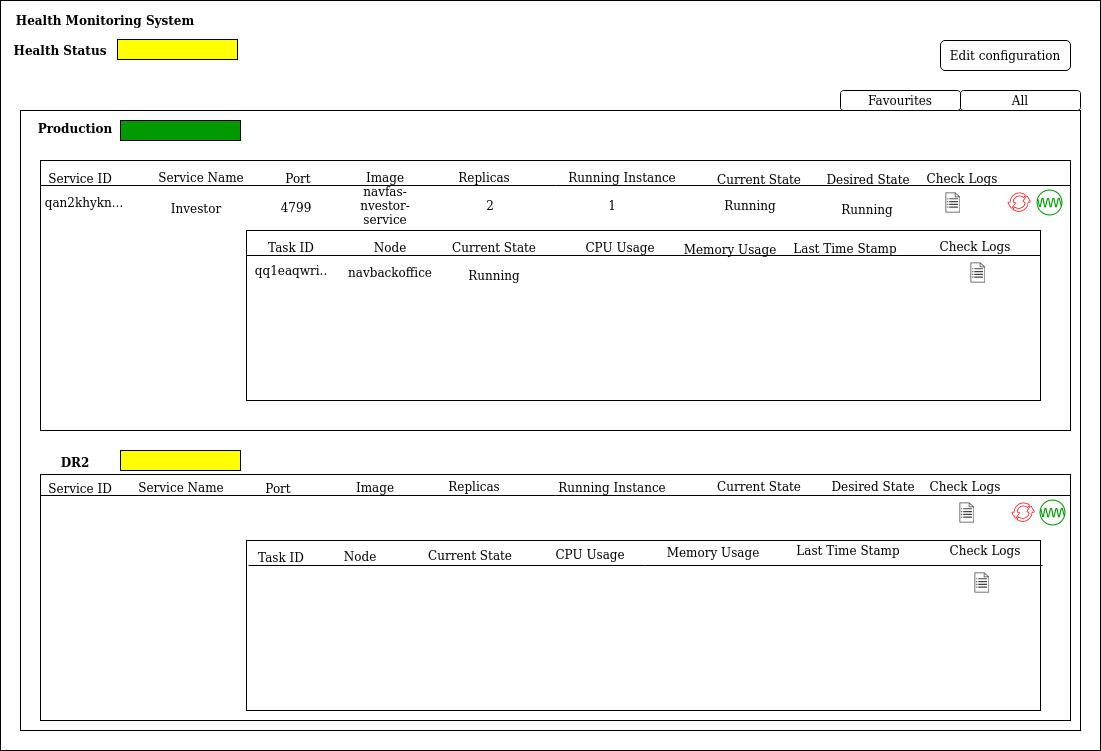

The diagram above was exported from draw.io. Its source (the exported page's mxGraphModel, read from the mxfile embedded in the PNG):
<mxGraphModel dx="1355" dy="764" grid="1" gridSize="10" guides="1" tooltips="1" connect="1" arrows="1" fold="1" page="1" pageScale="1" pageWidth="850" pageHeight="1100" math="0" shadow="0">
  <root>
    <mxCell id="0" />
    <mxCell id="1" parent="0" />
    <mxCell id="M1Iy2xWkrzHjkP0-nh0a-1" value="" style="rounded=0;whiteSpace=wrap;html=1;" vertex="1" parent="1">
      <mxGeometry x="10" y="10" width="1100" height="750" as="geometry" />
    </mxCell>
    <mxCell id="M1Iy2xWkrzHjkP0-nh0a-2" value="Health Monitoring System" style="text;html=1;strokeColor=none;fillColor=none;align=center;verticalAlign=middle;whiteSpace=wrap;rounded=0;fontStyle=1" vertex="1" parent="1">
      <mxGeometry x="20" y="20" width="190" height="20" as="geometry" />
    </mxCell>
    <mxCell id="M1Iy2xWkrzHjkP0-nh0a-3" value="" style="rounded=0;whiteSpace=wrap;html=1;fillColor=#FFFF00;" vertex="1" parent="1">
      <mxGeometry x="127" y="49" width="120" height="20" as="geometry" />
    </mxCell>
    <mxCell id="M1Iy2xWkrzHjkP0-nh0a-4" value="Health Status" style="text;html=1;strokeColor=none;fillColor=none;align=center;verticalAlign=middle;whiteSpace=wrap;rounded=0;fontStyle=1" vertex="1" parent="1">
      <mxGeometry x="10" y="50" width="120" height="20" as="geometry" />
    </mxCell>
    <mxCell id="M1Iy2xWkrzHjkP0-nh0a-5" value="" style="rounded=1;whiteSpace=wrap;html=1;fillColor=#FFFFFF;" vertex="1" parent="1">
      <mxGeometry x="950" y="50" width="130" height="30" as="geometry" />
    </mxCell>
    <mxCell id="M1Iy2xWkrzHjkP0-nh0a-6" value="Edit configuration" style="text;html=1;strokeColor=none;fillColor=none;align=center;verticalAlign=middle;whiteSpace=wrap;rounded=0;" vertex="1" parent="1">
      <mxGeometry x="955" y="60" width="120" height="10" as="geometry" />
    </mxCell>
    <mxCell id="M1Iy2xWkrzHjkP0-nh0a-7" value="" style="rounded=0;whiteSpace=wrap;html=1;fillColor=#FFFFFF;" vertex="1" parent="1">
      <mxGeometry x="30" y="120" width="1060" height="620" as="geometry" />
    </mxCell>
    <mxCell id="M1Iy2xWkrzHjkP0-nh0a-8" value="" style="rounded=1;whiteSpace=wrap;html=1;fillColor=#FFFFFF;" vertex="1" parent="1">
      <mxGeometry x="970" y="100" width="120" height="20" as="geometry" />
    </mxCell>
    <mxCell id="M1Iy2xWkrzHjkP0-nh0a-9" value="" style="rounded=1;whiteSpace=wrap;html=1;fillColor=#FFFFFF;" vertex="1" parent="1">
      <mxGeometry x="850" y="100" width="120" height="20" as="geometry" />
    </mxCell>
    <mxCell id="M1Iy2xWkrzHjkP0-nh0a-10" value="Favourites" style="text;html=1;strokeColor=none;fillColor=none;align=center;verticalAlign=middle;whiteSpace=wrap;rounded=0;" vertex="1" parent="1">
      <mxGeometry x="880" y="95" width="60" height="30" as="geometry" />
    </mxCell>
    <mxCell id="M1Iy2xWkrzHjkP0-nh0a-12" value="All" style="text;html=1;strokeColor=none;fillColor=none;align=center;verticalAlign=middle;whiteSpace=wrap;rounded=0;" vertex="1" parent="1">
      <mxGeometry x="1000" y="95" width="60" height="30" as="geometry" />
    </mxCell>
    <mxCell id="M1Iy2xWkrzHjkP0-nh0a-14" value="&lt;div&gt;Production&lt;/div&gt;&lt;div&gt;&lt;br&gt;&lt;/div&gt;" style="text;html=1;strokeColor=none;fillColor=none;align=center;verticalAlign=middle;whiteSpace=wrap;rounded=0;fontStyle=1" vertex="1" parent="1">
      <mxGeometry x="50" y="130" width="70" height="30" as="geometry" />
    </mxCell>
    <mxCell id="M1Iy2xWkrzHjkP0-nh0a-15" value="" style="rounded=0;whiteSpace=wrap;html=1;fillColor=#009900;" vertex="1" parent="1">
      <mxGeometry x="130" y="130" width="120" height="20" as="geometry" />
    </mxCell>
    <mxCell id="M1Iy2xWkrzHjkP0-nh0a-16" value="" style="rounded=0;whiteSpace=wrap;html=1;strokeWidth=1;fillColor=#FFFFFF;" vertex="1" parent="1">
      <mxGeometry x="50" y="170" width="1030" height="270" as="geometry" />
    </mxCell>
    <mxCell id="M1Iy2xWkrzHjkP0-nh0a-18" value="" style="line;strokeWidth=1;html=1;perimeter=backbonePerimeter;points=[];outlineConnect=0;fillColor=#FFFFFF;" vertex="1" parent="1">
      <mxGeometry x="50" y="190" width="1030" height="10" as="geometry" />
    </mxCell>
    <mxCell id="M1Iy2xWkrzHjkP0-nh0a-19" value="&lt;div&gt;Service ID&lt;/div&gt;&lt;div&gt;&lt;br&gt;&lt;/div&gt;" style="text;html=1;strokeColor=none;fillColor=none;align=center;verticalAlign=middle;whiteSpace=wrap;rounded=0;" vertex="1" parent="1">
      <mxGeometry x="50" y="190" width="80" height="10" as="geometry" />
    </mxCell>
    <mxCell id="M1Iy2xWkrzHjkP0-nh0a-20" value="Current State" style="text;html=1;strokeColor=none;fillColor=none;align=center;verticalAlign=middle;whiteSpace=wrap;rounded=0;" vertex="1" parent="1">
      <mxGeometry x="719" y="184" width="100" height="10" as="geometry" />
    </mxCell>
    <mxCell id="M1Iy2xWkrzHjkP0-nh0a-22" value="Running Instance" style="text;html=1;strokeColor=none;fillColor=none;align=center;verticalAlign=middle;whiteSpace=wrap;rounded=0;" vertex="1" parent="1">
      <mxGeometry x="572" y="179.5" width="120" height="15" as="geometry" />
    </mxCell>
    <mxCell id="M1Iy2xWkrzHjkP0-nh0a-23" value="Replicas" style="text;html=1;strokeColor=none;fillColor=none;align=center;verticalAlign=middle;whiteSpace=wrap;rounded=0;" vertex="1" parent="1">
      <mxGeometry x="464" y="179" width="60" height="15" as="geometry" />
    </mxCell>
    <mxCell id="M1Iy2xWkrzHjkP0-nh0a-24" value="Image" style="text;html=1;strokeColor=none;fillColor=none;align=center;verticalAlign=middle;whiteSpace=wrap;rounded=0;" vertex="1" parent="1">
      <mxGeometry x="365" y="172" width="60" height="30" as="geometry" />
    </mxCell>
    <mxCell id="M1Iy2xWkrzHjkP0-nh0a-25" value="Port" style="text;html=1;strokeColor=none;fillColor=none;align=center;verticalAlign=middle;whiteSpace=wrap;rounded=0;" vertex="1" parent="1">
      <mxGeometry x="278" y="173" width="60" height="30" as="geometry" />
    </mxCell>
    <mxCell id="M1Iy2xWkrzHjkP0-nh0a-26" value="Service Name" style="text;html=1;strokeColor=none;fillColor=none;align=center;verticalAlign=middle;whiteSpace=wrap;rounded=0;" vertex="1" parent="1">
      <mxGeometry x="166" y="167" width="90" height="40" as="geometry" />
    </mxCell>
    <mxCell id="M1Iy2xWkrzHjkP0-nh0a-28" value="" style="rounded=0;whiteSpace=wrap;html=1;strokeWidth=1;fillColor=#FFFFFF;" vertex="1" parent="1">
      <mxGeometry x="256" y="240" width="794" height="170" as="geometry" />
    </mxCell>
    <mxCell id="M1Iy2xWkrzHjkP0-nh0a-30" value="" style="line;strokeWidth=1;html=1;perimeter=backbonePerimeter;points=[];outlineConnect=0;fillColor=#FFFFFF;" vertex="1" parent="1">
      <mxGeometry x="256" y="260" width="794" height="10" as="geometry" />
    </mxCell>
    <mxCell id="M1Iy2xWkrzHjkP0-nh0a-31" value="&lt;div&gt;CPU Usage&lt;br&gt;&lt;/div&gt;&lt;div&gt;&lt;/div&gt;" style="text;html=1;strokeColor=none;fillColor=none;align=center;verticalAlign=middle;whiteSpace=wrap;rounded=0;" vertex="1" parent="1">
      <mxGeometry x="585" y="237" width="90" height="40" as="geometry" />
    </mxCell>
    <mxCell id="M1Iy2xWkrzHjkP0-nh0a-32" value="Current State" style="text;html=1;strokeColor=none;fillColor=none;align=center;verticalAlign=middle;whiteSpace=wrap;rounded=0;" vertex="1" parent="1">
      <mxGeometry x="459" y="237" width="90" height="40" as="geometry" />
    </mxCell>
    <mxCell id="M1Iy2xWkrzHjkP0-nh0a-33" value="Node" style="text;html=1;strokeColor=none;fillColor=none;align=center;verticalAlign=middle;whiteSpace=wrap;rounded=0;" vertex="1" parent="1">
      <mxGeometry x="355" y="237" width="90" height="40" as="geometry" />
    </mxCell>
    <mxCell id="M1Iy2xWkrzHjkP0-nh0a-34" value="Task ID" style="text;html=1;strokeColor=none;fillColor=none;align=center;verticalAlign=middle;whiteSpace=wrap;rounded=0;" vertex="1" parent="1">
      <mxGeometry x="256" y="237" width="90" height="40" as="geometry" />
    </mxCell>
    <mxCell id="M1Iy2xWkrzHjkP0-nh0a-35" value="&lt;div&gt;Memory Usage&lt;br&gt;&lt;/div&gt;&lt;div&gt;&lt;/div&gt;" style="text;html=1;strokeColor=none;fillColor=none;align=center;verticalAlign=middle;whiteSpace=wrap;rounded=0;" vertex="1" parent="1">
      <mxGeometry x="690" y="237" width="100" height="43" as="geometry" />
    </mxCell>
    <mxCell id="M1Iy2xWkrzHjkP0-nh0a-36" value="Last Time Stamp" style="text;html=1;strokeColor=none;fillColor=none;align=center;verticalAlign=middle;whiteSpace=wrap;rounded=0;" vertex="1" parent="1">
      <mxGeometry x="800" y="241" width="110" height="33" as="geometry" />
    </mxCell>
    <mxCell id="M1Iy2xWkrzHjkP0-nh0a-37" value="Check Logs" style="text;html=1;strokeColor=none;fillColor=none;align=center;verticalAlign=middle;whiteSpace=wrap;rounded=0;" vertex="1" parent="1">
      <mxGeometry x="940" y="236" width="90" height="40" as="geometry" />
    </mxCell>
    <mxCell id="M1Iy2xWkrzHjkP0-nh0a-38" value="Check Logs" style="text;html=1;strokeColor=none;fillColor=none;align=center;verticalAlign=middle;whiteSpace=wrap;rounded=0;" vertex="1" parent="1">
      <mxGeometry x="927" y="187.5" width="90" as="geometry" />
    </mxCell>
    <mxCell id="M1Iy2xWkrzHjkP0-nh0a-39" value="Desired State" style="text;html=1;strokeColor=none;fillColor=none;align=center;verticalAlign=middle;whiteSpace=wrap;rounded=0;" vertex="1" parent="1">
      <mxGeometry x="828" y="184" width="100" height="10" as="geometry" />
    </mxCell>
    <mxCell id="M1Iy2xWkrzHjkP0-nh0a-40" value="" style="sketch=0;pointerEvents=1;shadow=0;dashed=0;html=1;strokeColor=none;fillColor=#FF0000;aspect=fixed;labelPosition=center;verticalLabelPosition=bottom;verticalAlign=top;align=center;outlineConnect=0;shape=mxgraph.vvd.business_continuity_data_protection;" vertex="1" parent="1">
      <mxGeometry x="1017" y="202" width="23.26" height="20" as="geometry" />
    </mxCell>
    <mxCell id="M1Iy2xWkrzHjkP0-nh0a-41" value="" style="sketch=0;pointerEvents=1;shadow=0;dashed=0;html=1;strokeColor=none;fillColor=#009900;aspect=fixed;labelPosition=center;verticalLabelPosition=bottom;verticalAlign=top;align=center;outlineConnect=0;shape=mxgraph.vvd.platform_services_controller;" vertex="1" parent="1">
      <mxGeometry x="1046" y="199" width="26" height="26" as="geometry" />
    </mxCell>
    <mxCell id="M1Iy2xWkrzHjkP0-nh0a-42" value="DR2" style="text;html=1;strokeColor=none;fillColor=none;align=center;verticalAlign=middle;whiteSpace=wrap;rounded=0;fontStyle=1" vertex="1" parent="1">
      <mxGeometry x="50" y="457" width="70" height="30" as="geometry" />
    </mxCell>
    <mxCell id="M1Iy2xWkrzHjkP0-nh0a-43" value="" style="rounded=0;whiteSpace=wrap;html=1;fillColor=#FFFF00;" vertex="1" parent="1">
      <mxGeometry x="130" y="460" width="120" height="20" as="geometry" />
    </mxCell>
    <mxCell id="M1Iy2xWkrzHjkP0-nh0a-44" value="" style="rounded=0;whiteSpace=wrap;html=1;strokeWidth=1;fillColor=#FFFFFF;" vertex="1" parent="1">
      <mxGeometry x="50" y="484" width="1030" height="246" as="geometry" />
    </mxCell>
    <mxCell id="M1Iy2xWkrzHjkP0-nh0a-46" value="" style="line;strokeWidth=1;html=1;perimeter=backbonePerimeter;points=[];outlineConnect=0;fillColor=#FFFFFF;" vertex="1" parent="1">
      <mxGeometry x="50" y="500" width="1030" height="10" as="geometry" />
    </mxCell>
    <mxCell id="M1Iy2xWkrzHjkP0-nh0a-48" value="&lt;div&gt;Service ID&lt;/div&gt;&lt;div&gt;&lt;br&gt;&lt;/div&gt;" style="text;html=1;strokeColor=none;fillColor=none;align=center;verticalAlign=middle;whiteSpace=wrap;rounded=0;" vertex="1" parent="1">
      <mxGeometry x="50" y="500" width="80" height="10" as="geometry" />
    </mxCell>
    <mxCell id="M1Iy2xWkrzHjkP0-nh0a-49" value="Service Name" style="text;html=1;strokeColor=none;fillColor=none;align=center;verticalAlign=middle;whiteSpace=wrap;rounded=0;" vertex="1" parent="1">
      <mxGeometry x="146" y="477" width="90" height="40" as="geometry" />
    </mxCell>
    <mxCell id="M1Iy2xWkrzHjkP0-nh0a-50" value="Port" style="text;html=1;strokeColor=none;fillColor=none;align=center;verticalAlign=middle;whiteSpace=wrap;rounded=0;" vertex="1" parent="1">
      <mxGeometry x="258" y="483" width="60" height="30" as="geometry" />
    </mxCell>
    <mxCell id="M1Iy2xWkrzHjkP0-nh0a-51" value="Image" style="text;html=1;strokeColor=none;fillColor=none;align=center;verticalAlign=middle;whiteSpace=wrap;rounded=0;" vertex="1" parent="1">
      <mxGeometry x="355" y="482" width="60" height="30" as="geometry" />
    </mxCell>
    <mxCell id="M1Iy2xWkrzHjkP0-nh0a-52" value="Replicas" style="text;html=1;strokeColor=none;fillColor=none;align=center;verticalAlign=middle;whiteSpace=wrap;rounded=0;" vertex="1" parent="1">
      <mxGeometry x="454" y="488" width="60" height="15" as="geometry" />
    </mxCell>
    <mxCell id="M1Iy2xWkrzHjkP0-nh0a-54" value="Running Instance" style="text;html=1;strokeColor=none;fillColor=none;align=center;verticalAlign=middle;whiteSpace=wrap;rounded=0;" vertex="1" parent="1">
      <mxGeometry x="562" y="489.5" width="120" height="15" as="geometry" />
    </mxCell>
    <mxCell id="M1Iy2xWkrzHjkP0-nh0a-55" value="Current State" style="text;html=1;strokeColor=none;fillColor=none;align=center;verticalAlign=middle;whiteSpace=wrap;rounded=0;" vertex="1" parent="1">
      <mxGeometry x="719" y="491" width="100" height="10" as="geometry" />
    </mxCell>
    <mxCell id="M1Iy2xWkrzHjkP0-nh0a-56" value="Desired State" style="text;html=1;strokeColor=none;fillColor=none;align=center;verticalAlign=middle;whiteSpace=wrap;rounded=0;" vertex="1" parent="1">
      <mxGeometry x="833" y="491" width="100" height="10" as="geometry" />
    </mxCell>
    <mxCell id="M1Iy2xWkrzHjkP0-nh0a-57" value="Check Logs" style="text;html=1;strokeColor=none;fillColor=none;align=center;verticalAlign=middle;whiteSpace=wrap;rounded=0;" vertex="1" parent="1">
      <mxGeometry x="930" y="495.5" width="90" as="geometry" />
    </mxCell>
    <mxCell id="M1Iy2xWkrzHjkP0-nh0a-58" value="" style="sketch=0;pointerEvents=1;shadow=0;dashed=0;html=1;strokeColor=none;fillColor=#FF0000;aspect=fixed;labelPosition=center;verticalLabelPosition=bottom;verticalAlign=top;align=center;outlineConnect=0;shape=mxgraph.vvd.business_continuity_data_protection;" vertex="1" parent="1">
      <mxGeometry x="1021" y="512" width="23.26" height="20" as="geometry" />
    </mxCell>
    <mxCell id="M1Iy2xWkrzHjkP0-nh0a-59" value="" style="rounded=0;whiteSpace=wrap;html=1;strokeWidth=1;fillColor=#FFFFFF;" vertex="1" parent="1">
      <mxGeometry x="256" y="550" width="794" height="170" as="geometry" />
    </mxCell>
    <mxCell id="M1Iy2xWkrzHjkP0-nh0a-60" value="" style="line;strokeWidth=1;html=1;perimeter=backbonePerimeter;points=[];outlineConnect=0;fillColor=#FFFFFF;" vertex="1" parent="1">
      <mxGeometry x="258" y="570" width="794" height="10" as="geometry" />
    </mxCell>
    <mxCell id="M1Iy2xWkrzHjkP0-nh0a-61" value="Task ID" style="text;html=1;strokeColor=none;fillColor=none;align=center;verticalAlign=middle;whiteSpace=wrap;rounded=0;" vertex="1" parent="1">
      <mxGeometry x="246" y="547" width="90" height="40" as="geometry" />
    </mxCell>
    <mxCell id="M1Iy2xWkrzHjkP0-nh0a-62" value="Node" style="text;html=1;strokeColor=none;fillColor=none;align=center;verticalAlign=middle;whiteSpace=wrap;rounded=0;" vertex="1" parent="1">
      <mxGeometry x="325" y="546" width="90" height="40" as="geometry" />
    </mxCell>
    <mxCell id="M1Iy2xWkrzHjkP0-nh0a-64" value="Current State" style="text;html=1;strokeColor=none;fillColor=none;align=center;verticalAlign=middle;whiteSpace=wrap;rounded=0;" vertex="1" parent="1">
      <mxGeometry x="435" y="545" width="90" height="40" as="geometry" />
    </mxCell>
    <mxCell id="M1Iy2xWkrzHjkP0-nh0a-65" value="&lt;div&gt;CPU Usage&lt;br&gt;&lt;/div&gt;&lt;div&gt;&lt;/div&gt;" style="text;html=1;strokeColor=none;fillColor=none;align=center;verticalAlign=middle;whiteSpace=wrap;rounded=0;" vertex="1" parent="1">
      <mxGeometry x="555" y="544" width="90" height="40" as="geometry" />
    </mxCell>
    <mxCell id="M1Iy2xWkrzHjkP0-nh0a-67" value="&lt;div&gt;Memory Usage&lt;br&gt;&lt;/div&gt;&lt;div&gt;&lt;/div&gt;" style="text;html=1;strokeColor=none;fillColor=none;align=center;verticalAlign=middle;whiteSpace=wrap;rounded=0;" vertex="1" parent="1">
      <mxGeometry x="673" y="540" width="100" height="44" as="geometry" />
    </mxCell>
    <mxCell id="M1Iy2xWkrzHjkP0-nh0a-68" value="Last Time Stamp" style="text;html=1;strokeColor=none;fillColor=none;align=center;verticalAlign=middle;whiteSpace=wrap;rounded=0;" vertex="1" parent="1">
      <mxGeometry x="803" y="543" width="110" height="33" as="geometry" />
    </mxCell>
    <mxCell id="M1Iy2xWkrzHjkP0-nh0a-69" value="Check Logs" style="text;html=1;strokeColor=none;fillColor=none;align=center;verticalAlign=middle;whiteSpace=wrap;rounded=0;" vertex="1" parent="1">
      <mxGeometry x="950" y="540" width="90" height="40" as="geometry" />
    </mxCell>
    <mxCell id="M1Iy2xWkrzHjkP0-nh0a-70" value="" style="sketch=0;pointerEvents=1;shadow=0;dashed=0;html=1;strokeColor=none;fillColor=#009900;aspect=fixed;labelPosition=center;verticalLabelPosition=bottom;verticalAlign=top;align=center;outlineConnect=0;shape=mxgraph.vvd.platform_services_controller;" vertex="1" parent="1">
      <mxGeometry x="1049" y="509" width="26" height="26" as="geometry" />
    </mxCell>
    <mxCell id="M1Iy2xWkrzHjkP0-nh0a-71" value="" style="sketch=0;pointerEvents=1;shadow=0;dashed=0;html=1;strokeColor=none;fillColor=#434445;aspect=fixed;labelPosition=center;verticalLabelPosition=bottom;verticalAlign=top;align=center;outlineConnect=0;shape=mxgraph.vvd.recovery_plan;" vertex="1" parent="1">
      <mxGeometry x="955" y="202" width="14.6" height="20" as="geometry" />
    </mxCell>
    <mxCell id="M1Iy2xWkrzHjkP0-nh0a-72" value="" style="sketch=0;pointerEvents=1;shadow=0;dashed=0;html=1;strokeColor=none;fillColor=#434445;aspect=fixed;labelPosition=center;verticalLabelPosition=bottom;verticalAlign=top;align=center;outlineConnect=0;shape=mxgraph.vvd.recovery_plan;" vertex="1" parent="1">
      <mxGeometry x="969" y="512" width="14.6" height="20" as="geometry" />
    </mxCell>
    <mxCell id="M1Iy2xWkrzHjkP0-nh0a-73" value="" style="sketch=0;pointerEvents=1;shadow=0;dashed=0;html=1;strokeColor=none;fillColor=#434445;aspect=fixed;labelPosition=center;verticalLabelPosition=bottom;verticalAlign=top;align=center;outlineConnect=0;shape=mxgraph.vvd.recovery_plan;" vertex="1" parent="1">
      <mxGeometry x="984" y="582" width="14.6" height="20" as="geometry" />
    </mxCell>
    <mxCell id="M1Iy2xWkrzHjkP0-nh0a-74" value="" style="sketch=0;pointerEvents=1;shadow=0;dashed=0;html=1;strokeColor=none;fillColor=#434445;aspect=fixed;labelPosition=center;verticalLabelPosition=bottom;verticalAlign=top;align=center;outlineConnect=0;shape=mxgraph.vvd.recovery_plan;" vertex="1" parent="1">
      <mxGeometry x="980" y="272" width="14.6" height="20" as="geometry" />
    </mxCell>
    <mxCell id="M1Iy2xWkrzHjkP0-nh0a-82" value="Running" style="text;html=1;strokeColor=none;fillColor=none;align=center;verticalAlign=middle;whiteSpace=wrap;rounded=0;" vertex="1" parent="1">
      <mxGeometry x="474" y="270" width="60" height="30" as="geometry" />
    </mxCell>
    <mxCell id="M1Iy2xWkrzHjkP0-nh0a-83" value="navbackoffice" style="text;html=1;strokeColor=none;fillColor=none;align=center;verticalAlign=middle;whiteSpace=wrap;rounded=0;" vertex="1" parent="1">
      <mxGeometry x="370" y="267" width="60" height="30" as="geometry" />
    </mxCell>
    <mxCell id="M1Iy2xWkrzHjkP0-nh0a-84" value="&lt;div&gt;qq1eaqwri..&lt;/div&gt;&lt;div&gt;&lt;br&gt;&lt;/div&gt;" style="text;html=1;strokeColor=none;fillColor=none;align=center;verticalAlign=middle;whiteSpace=wrap;rounded=0;" vertex="1" parent="1">
      <mxGeometry x="271" y="272" width="60" height="30" as="geometry" />
    </mxCell>
    <mxCell id="M1Iy2xWkrzHjkP0-nh0a-85" value="Running" style="text;html=1;strokeColor=none;fillColor=none;align=center;verticalAlign=middle;whiteSpace=wrap;rounded=0;" vertex="1" parent="1">
      <mxGeometry x="730" y="200" width="60" height="30" as="geometry" />
    </mxCell>
    <mxCell id="M1Iy2xWkrzHjkP0-nh0a-86" value="1" style="text;html=1;strokeColor=none;fillColor=none;align=center;verticalAlign=middle;whiteSpace=wrap;rounded=0;" vertex="1" parent="1">
      <mxGeometry x="592" y="200" width="60" height="30" as="geometry" />
    </mxCell>
    <mxCell id="M1Iy2xWkrzHjkP0-nh0a-87" value="2" style="text;html=1;strokeColor=none;fillColor=none;align=center;verticalAlign=middle;whiteSpace=wrap;rounded=0;" vertex="1" parent="1">
      <mxGeometry x="470" y="200" width="60" height="30" as="geometry" />
    </mxCell>
    <mxCell id="M1Iy2xWkrzHjkP0-nh0a-88" value="navfas-nvestor-service" style="text;html=1;strokeColor=none;fillColor=none;align=center;verticalAlign=middle;whiteSpace=wrap;rounded=0;" vertex="1" parent="1">
      <mxGeometry x="365" y="200" width="60" height="30" as="geometry" />
    </mxCell>
    <mxCell id="M1Iy2xWkrzHjkP0-nh0a-89" value="4799" style="text;html=1;strokeColor=none;fillColor=none;align=center;verticalAlign=middle;whiteSpace=wrap;rounded=0;" vertex="1" parent="1">
      <mxGeometry x="276" y="202" width="60" height="30" as="geometry" />
    </mxCell>
    <mxCell id="M1Iy2xWkrzHjkP0-nh0a-90" value="Investor" style="text;html=1;strokeColor=none;fillColor=none;align=center;verticalAlign=middle;whiteSpace=wrap;rounded=0;" vertex="1" parent="1">
      <mxGeometry x="176" y="203" width="60" height="30" as="geometry" />
    </mxCell>
    <mxCell id="M1Iy2xWkrzHjkP0-nh0a-91" value="qan2khykn..." style="text;html=1;strokeColor=none;fillColor=none;align=center;verticalAlign=middle;whiteSpace=wrap;rounded=0;" vertex="1" parent="1">
      <mxGeometry x="64" y="197" width="60" height="30" as="geometry" />
    </mxCell>
    <mxCell id="M1Iy2xWkrzHjkP0-nh0a-92" value="Running" style="text;html=1;strokeColor=none;fillColor=none;align=center;verticalAlign=middle;whiteSpace=wrap;rounded=0;" vertex="1" parent="1">
      <mxGeometry x="847" y="204" width="60" height="30" as="geometry" />
    </mxCell>
  </root>
</mxGraphModel>